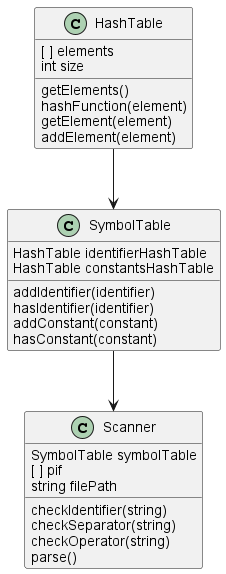

The diagram above was rendered by PlantUML. Its source (embedded in the PNG):
@startuml
'https://plantuml.com/class-diagram

class HashTable
{
[ ] elements
int size
getElements()
hashFunction(element)
getElement(element)
addElement(element)
}
class SymbolTable
{
HashTable identifierHashTable
HashTable constantsHashTable
addIdentifier(identifier)
hasIdentifier(identifier)
addConstant(constant)
hasConstant(constant)
}
HashTable --> SymbolTable

class Scanner{
SymbolTable symbolTable
[ ] pif
string filePath
checkIdentifier(string)
checkSeparator(string)
checkOperator(string)
parse()
}

SymbolTable --> Scanner
@enduml